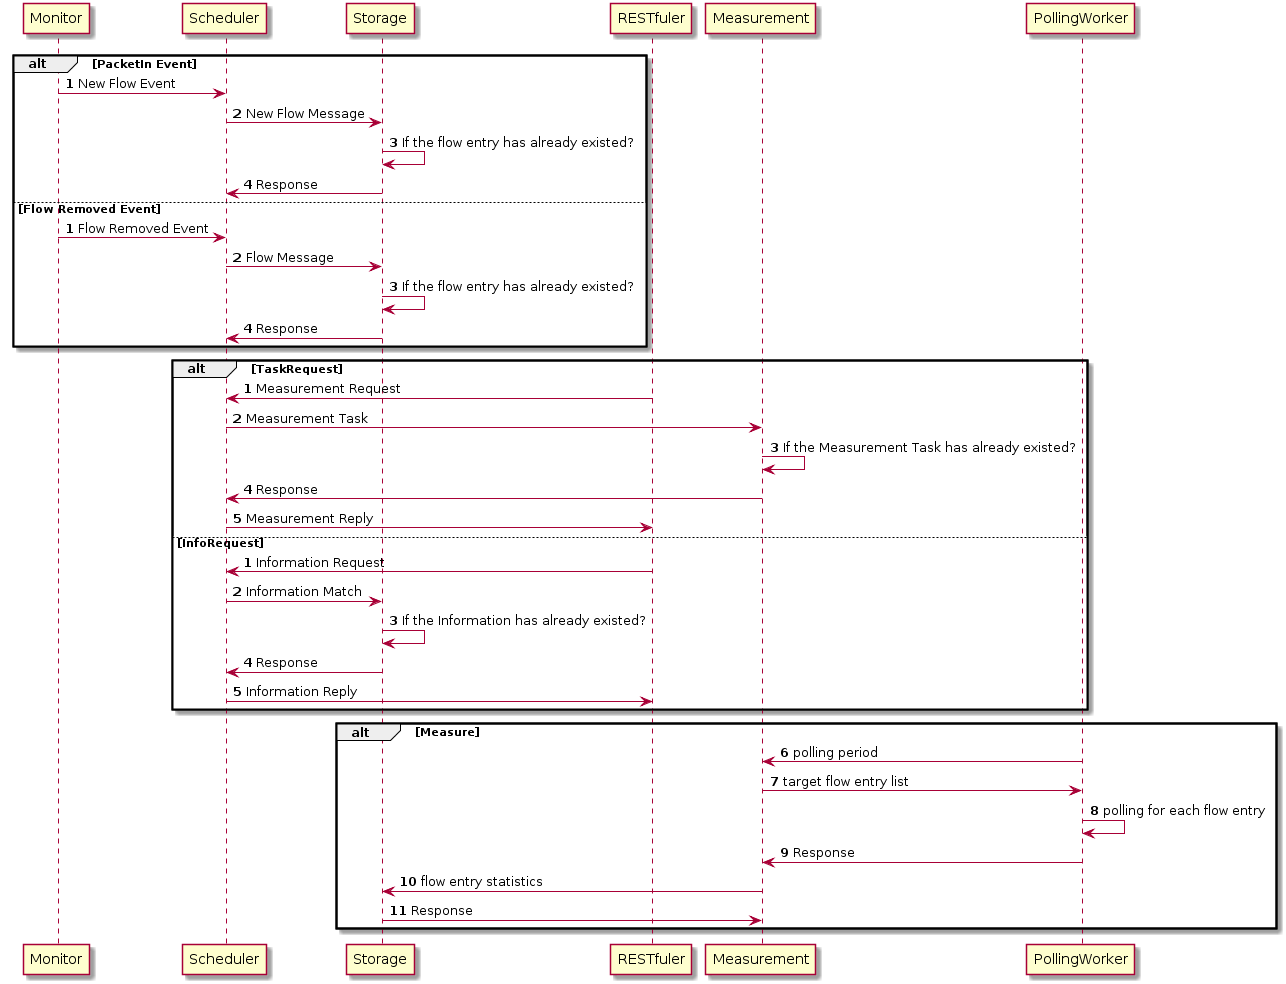

The diagram above was rendered by PlantUML. Its source (embedded in the PNG):
@startuml

alt PacketIn Event

autonumber 1
Monitor -> Scheduler: New Flow Event
Scheduler -> Storage: New Flow Message
Storage -> Storage  : If the flow entry has already existed?
Storage -> Scheduler: Response

else Flow Removed Event

autonumber 1
Monitor -> Scheduler: Flow Removed Event
Scheduler -> Storage: Flow Message
Storage -> Storage  : If the flow entry has already existed?
Storage -> Scheduler: Response

end

alt TaskRequest

autonumber 1

RESTfuler -> Scheduler  : Measurement Request
Scheduler -> Measurement: Measurement Task
Measurement -> Measurement: If the Measurement Task has already existed?
Measurement -> Scheduler: Response
Scheduler -> RESTfuler: Measurement Reply

else InfoRequest

autonumber 1

RESTfuler -> Scheduler  : Information Request
Scheduler -> Storage: Information Match
Storage -> Storage: If the Information has already existed?
Storage -> Scheduler: Response
Scheduler -> RESTfuler: Information Reply

end

alt Measure

PollingWorker -> Measurement: polling period
Measurement -> PollingWorker: target flow entry list
PollingWorker -> PollingWorker: polling for each flow entry
PollingWorker -> Measurement: Response
Measurement -> Storage: flow entry statistics
Storage -> Measurement: Response

end

@enduml